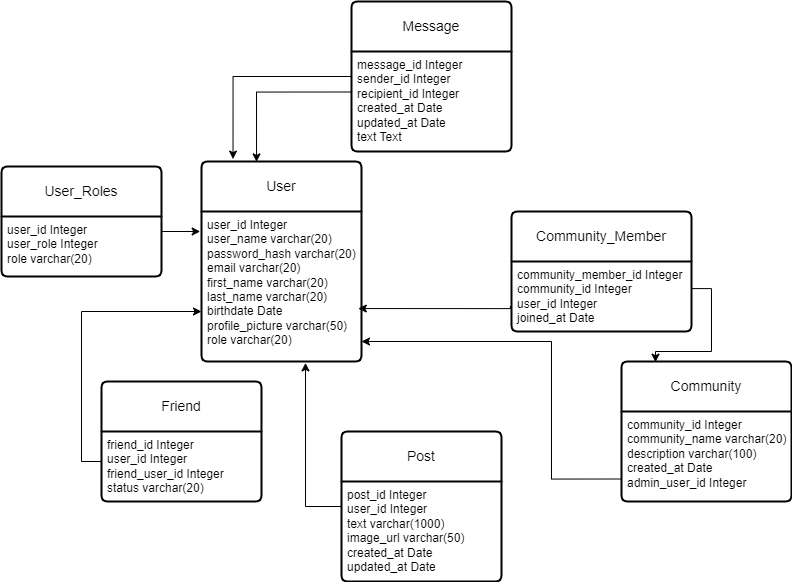

The diagram above was exported from draw.io. Its source (the exported page's mxGraphModel, read from the mxfile embedded in the PNG):
<mxGraphModel dx="1994" dy="1799" grid="1" gridSize="10" guides="1" tooltips="1" connect="1" arrows="1" fold="1" page="1" pageScale="1" pageWidth="827" pageHeight="1169" math="0" shadow="0">
  <root>
    <mxCell id="0" />
    <mxCell id="1" parent="0" />
    <mxCell id="Lm1ddfC4GpyMurdjrpej-1" value="User" style="swimlane;childLayout=stackLayout;horizontal=1;startSize=50;horizontalStack=0;rounded=1;fontSize=14;fontStyle=0;strokeWidth=2;resizeParent=0;resizeLast=1;shadow=0;dashed=0;align=center;arcSize=4;whiteSpace=wrap;html=1;" vertex="1" parent="1">
      <mxGeometry x="-60" y="50" width="160" height="200" as="geometry" />
    </mxCell>
    <mxCell id="Lm1ddfC4GpyMurdjrpej-2" value="user_id Integer&lt;div&gt;user_name varchar(20)&lt;/div&gt;&lt;div&gt;password_hash varchar(20)&lt;/div&gt;&lt;div&gt;email varchar(20)&lt;/div&gt;&lt;div&gt;first_name varchar(20)&lt;/div&gt;&lt;div&gt;last_name varchar(20)&lt;/div&gt;&lt;div&gt;birthdate Date&lt;/div&gt;&lt;div&gt;profile_picture varchar(50)&lt;/div&gt;&lt;div&gt;role varchar(20)&lt;/div&gt;&lt;div&gt;&lt;br&gt;&lt;/div&gt;" style="align=left;strokeColor=none;fillColor=none;spacingLeft=4;fontSize=12;verticalAlign=top;resizable=0;rotatable=0;part=1;html=1;" vertex="1" parent="Lm1ddfC4GpyMurdjrpej-1">
      <mxGeometry y="50" width="160" height="150" as="geometry" />
    </mxCell>
    <mxCell id="Lm1ddfC4GpyMurdjrpej-5" value="Post" style="swimlane;childLayout=stackLayout;horizontal=1;startSize=50;horizontalStack=0;rounded=1;fontSize=14;fontStyle=0;strokeWidth=2;resizeParent=0;resizeLast=1;shadow=0;dashed=0;align=center;arcSize=4;whiteSpace=wrap;html=1;" vertex="1" parent="1">
      <mxGeometry x="80" y="320" width="160" height="150" as="geometry" />
    </mxCell>
    <mxCell id="Lm1ddfC4GpyMurdjrpej-6" value="post_id Integer&lt;div&gt;user_id Integer&lt;/div&gt;&lt;div&gt;text varchar(1000)&lt;/div&gt;&lt;div&gt;image_url varchar(50)&lt;/div&gt;&lt;div&gt;created_at Date&lt;/div&gt;&lt;div&gt;updated_at Date&lt;/div&gt;" style="align=left;strokeColor=none;fillColor=none;spacingLeft=4;fontSize=12;verticalAlign=top;resizable=0;rotatable=0;part=1;html=1;" vertex="1" parent="Lm1ddfC4GpyMurdjrpej-5">
      <mxGeometry y="50" width="160" height="100" as="geometry" />
    </mxCell>
    <mxCell id="Lm1ddfC4GpyMurdjrpej-7" value="Friend" style="swimlane;childLayout=stackLayout;horizontal=1;startSize=50;horizontalStack=0;rounded=1;fontSize=14;fontStyle=0;strokeWidth=2;resizeParent=0;resizeLast=1;shadow=0;dashed=0;align=center;arcSize=4;whiteSpace=wrap;html=1;" vertex="1" parent="1">
      <mxGeometry x="-160" y="270" width="160" height="120" as="geometry" />
    </mxCell>
    <mxCell id="Lm1ddfC4GpyMurdjrpej-8" value="friend_id Integer&lt;div&gt;user_id Integer&lt;/div&gt;&lt;div&gt;friend_user_id Integer&lt;/div&gt;&lt;div&gt;status varchar(20)&lt;/div&gt;" style="align=left;strokeColor=none;fillColor=none;spacingLeft=4;fontSize=12;verticalAlign=top;resizable=0;rotatable=0;part=1;html=1;" vertex="1" parent="Lm1ddfC4GpyMurdjrpej-7">
      <mxGeometry y="50" width="160" height="70" as="geometry" />
    </mxCell>
    <mxCell id="Lm1ddfC4GpyMurdjrpej-11" value="Community" style="swimlane;childLayout=stackLayout;horizontal=1;startSize=50;horizontalStack=0;rounded=1;fontSize=14;fontStyle=0;strokeWidth=2;resizeParent=0;resizeLast=1;shadow=0;dashed=0;align=center;arcSize=4;whiteSpace=wrap;html=1;" vertex="1" parent="1">
      <mxGeometry x="360" y="250" width="170" height="140" as="geometry" />
    </mxCell>
    <mxCell id="Lm1ddfC4GpyMurdjrpej-12" value="community_id Integer&lt;div&gt;community_name varchar(20)&lt;/div&gt;&lt;div&gt;description varchar(100)&lt;/div&gt;&lt;div&gt;created_at Date&lt;/div&gt;&lt;div&gt;admin_user_id Integer&lt;/div&gt;" style="align=left;strokeColor=none;fillColor=none;spacingLeft=4;fontSize=12;verticalAlign=top;resizable=0;rotatable=0;part=1;html=1;" vertex="1" parent="Lm1ddfC4GpyMurdjrpej-11">
      <mxGeometry y="50" width="170" height="90" as="geometry" />
    </mxCell>
    <mxCell id="Lm1ddfC4GpyMurdjrpej-13" value="Community_Member" style="swimlane;childLayout=stackLayout;horizontal=1;startSize=50;horizontalStack=0;rounded=1;fontSize=14;fontStyle=0;strokeWidth=2;resizeParent=0;resizeLast=1;shadow=0;dashed=0;align=center;arcSize=4;whiteSpace=wrap;html=1;" vertex="1" parent="1">
      <mxGeometry x="250" y="100" width="180" height="120" as="geometry" />
    </mxCell>
    <mxCell id="Lm1ddfC4GpyMurdjrpej-14" value="community_member_id Integer&lt;div&gt;community_id Integer&lt;/div&gt;&lt;div&gt;user_id Integer&lt;/div&gt;&lt;div&gt;joined_at Date&lt;/div&gt;" style="align=left;strokeColor=none;fillColor=none;spacingLeft=4;fontSize=12;verticalAlign=top;resizable=0;rotatable=0;part=1;html=1;" vertex="1" parent="Lm1ddfC4GpyMurdjrpej-13">
      <mxGeometry y="50" width="180" height="70" as="geometry" />
    </mxCell>
    <mxCell id="Lm1ddfC4GpyMurdjrpej-15" style="edgeStyle=orthogonalEdgeStyle;rounded=0;orthogonalLoop=1;jettySize=auto;html=1;exitX=0;exitY=0.5;exitDx=0;exitDy=0;entryX=0;entryY=0.75;entryDx=0;entryDy=0;" edge="1" parent="1" source="Lm1ddfC4GpyMurdjrpej-8" target="Lm1ddfC4GpyMurdjrpej-1">
      <mxGeometry relative="1" as="geometry">
        <Array as="points">
          <mxPoint x="-160" y="350" />
          <mxPoint x="-180" y="350" />
          <mxPoint x="-180" y="200" />
        </Array>
      </mxGeometry>
    </mxCell>
    <mxCell id="Lm1ddfC4GpyMurdjrpej-16" style="edgeStyle=orthogonalEdgeStyle;rounded=0;orthogonalLoop=1;jettySize=auto;html=1;exitX=0;exitY=0.25;exitDx=0;exitDy=0;entryX=0.65;entryY=1.009;entryDx=0;entryDy=0;entryPerimeter=0;" edge="1" parent="1" source="Lm1ddfC4GpyMurdjrpej-6" target="Lm1ddfC4GpyMurdjrpej-2">
      <mxGeometry relative="1" as="geometry">
        <Array as="points">
          <mxPoint x="44" y="395" />
        </Array>
      </mxGeometry>
    </mxCell>
    <mxCell id="Lm1ddfC4GpyMurdjrpej-20" style="edgeStyle=orthogonalEdgeStyle;rounded=0;orthogonalLoop=1;jettySize=auto;html=1;entryX=0.98;entryY=0.647;entryDx=0;entryDy=0;entryPerimeter=0;exitX=-0.006;exitY=0.635;exitDx=0;exitDy=0;exitPerimeter=0;" edge="1" parent="1" target="Lm1ddfC4GpyMurdjrpej-2" source="Lm1ddfC4GpyMurdjrpej-14">
      <mxGeometry relative="1" as="geometry">
        <mxPoint x="350" y="197" as="sourcePoint" />
        <Array as="points">
          <mxPoint x="249" y="197" />
        </Array>
      </mxGeometry>
    </mxCell>
    <mxCell id="Lm1ddfC4GpyMurdjrpej-21" style="edgeStyle=orthogonalEdgeStyle;rounded=0;orthogonalLoop=1;jettySize=auto;html=1;entryX=0.2;entryY=0.005;entryDx=0;entryDy=0;entryPerimeter=0;exitX=1;exitY=0.387;exitDx=0;exitDy=0;exitPerimeter=0;" edge="1" parent="1" source="Lm1ddfC4GpyMurdjrpej-14" target="Lm1ddfC4GpyMurdjrpej-11">
      <mxGeometry relative="1" as="geometry">
        <mxPoint x="540" y="160" as="sourcePoint" />
      </mxGeometry>
    </mxCell>
    <mxCell id="Lm1ddfC4GpyMurdjrpej-22" style="edgeStyle=orthogonalEdgeStyle;rounded=0;orthogonalLoop=1;jettySize=auto;html=1;exitX=0;exitY=0.75;exitDx=0;exitDy=0;" edge="1" parent="1" source="Lm1ddfC4GpyMurdjrpej-12">
      <mxGeometry relative="1" as="geometry">
        <mxPoint x="100" y="230" as="targetPoint" />
        <Array as="points">
          <mxPoint x="290" y="368" />
          <mxPoint x="290" y="230" />
        </Array>
      </mxGeometry>
    </mxCell>
    <mxCell id="Lm1ddfC4GpyMurdjrpej-24" value="Message" style="swimlane;childLayout=stackLayout;horizontal=1;startSize=50;horizontalStack=0;rounded=1;fontSize=14;fontStyle=0;strokeWidth=2;resizeParent=0;resizeLast=1;shadow=0;dashed=0;align=center;arcSize=4;whiteSpace=wrap;html=1;" vertex="1" parent="1">
      <mxGeometry x="90" y="-110" width="160" height="150" as="geometry" />
    </mxCell>
    <mxCell id="Lm1ddfC4GpyMurdjrpej-25" value="message_id Integer&lt;div&gt;sender_id Integer&lt;/div&gt;&lt;div&gt;recipient_id Integer&lt;/div&gt;&lt;div&gt;created_at Date&lt;/div&gt;&lt;div&gt;updated_at Date&lt;/div&gt;&lt;div&gt;text Text&lt;/div&gt;" style="align=left;strokeColor=none;fillColor=none;spacingLeft=4;fontSize=12;verticalAlign=top;resizable=0;rotatable=0;part=1;html=1;" vertex="1" parent="Lm1ddfC4GpyMurdjrpej-24">
      <mxGeometry y="50" width="160" height="100" as="geometry" />
    </mxCell>
    <mxCell id="Lm1ddfC4GpyMurdjrpej-26" style="edgeStyle=orthogonalEdgeStyle;rounded=0;orthogonalLoop=1;jettySize=auto;html=1;exitX=0;exitY=0.25;exitDx=0;exitDy=0;entryX=0.197;entryY=-0.012;entryDx=0;entryDy=0;entryPerimeter=0;" edge="1" parent="1" source="Lm1ddfC4GpyMurdjrpej-25" target="Lm1ddfC4GpyMurdjrpej-1">
      <mxGeometry relative="1" as="geometry" />
    </mxCell>
    <mxCell id="Lm1ddfC4GpyMurdjrpej-27" style="edgeStyle=orthogonalEdgeStyle;rounded=0;orthogonalLoop=1;jettySize=auto;html=1;exitX=-0.003;exitY=0.405;exitDx=0;exitDy=0;entryX=0.344;entryY=0.002;entryDx=0;entryDy=0;entryPerimeter=0;exitPerimeter=0;" edge="1" parent="1" source="Lm1ddfC4GpyMurdjrpej-25" target="Lm1ddfC4GpyMurdjrpej-1">
      <mxGeometry relative="1" as="geometry" />
    </mxCell>
    <mxCell id="Lm1ddfC4GpyMurdjrpej-28" value="User_Roles" style="swimlane;childLayout=stackLayout;horizontal=1;startSize=50;horizontalStack=0;rounded=1;fontSize=14;fontStyle=0;strokeWidth=2;resizeParent=0;resizeLast=1;shadow=0;dashed=0;align=center;arcSize=4;whiteSpace=wrap;html=1;" vertex="1" parent="1">
      <mxGeometry x="-260" y="55" width="160" height="110" as="geometry" />
    </mxCell>
    <mxCell id="Lm1ddfC4GpyMurdjrpej-29" value="user_id Integer&lt;div&gt;user_role Integer&lt;/div&gt;&lt;div&gt;role varchar(20)&lt;/div&gt;" style="align=left;strokeColor=none;fillColor=none;spacingLeft=4;fontSize=12;verticalAlign=top;resizable=0;rotatable=0;part=1;html=1;" vertex="1" parent="Lm1ddfC4GpyMurdjrpej-28">
      <mxGeometry y="50" width="160" height="60" as="geometry" />
    </mxCell>
    <mxCell id="Lm1ddfC4GpyMurdjrpej-30" style="edgeStyle=orthogonalEdgeStyle;rounded=0;orthogonalLoop=1;jettySize=auto;html=1;exitX=1;exitY=0.25;exitDx=0;exitDy=0;entryX=-0.008;entryY=0.127;entryDx=0;entryDy=0;entryPerimeter=0;" edge="1" parent="1" source="Lm1ddfC4GpyMurdjrpej-29" target="Lm1ddfC4GpyMurdjrpej-2">
      <mxGeometry relative="1" as="geometry" />
    </mxCell>
  </root>
</mxGraphModel>